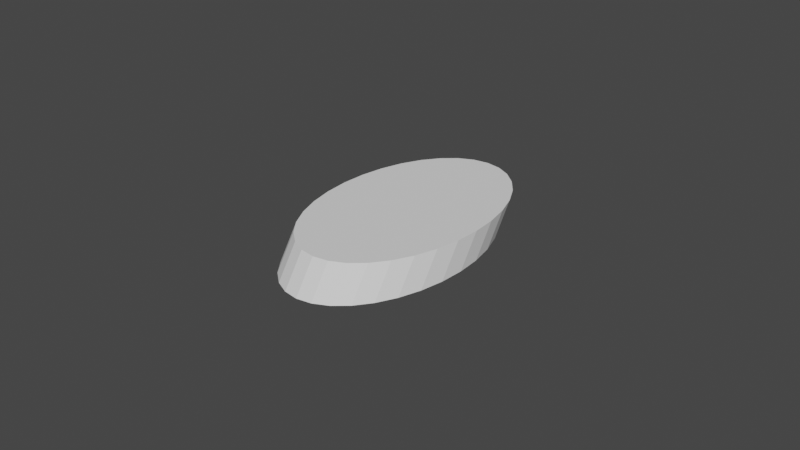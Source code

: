 # Source: tteok.blend  (saved by Blender 3.5.10; exported with 4.5.12 LTS)
import bpy
from mathutils import Matrix  # noqa: F401  (used for matrix-valued properties, if any)

bpy.ops.wm.read_factory_settings(use_empty=True)
scene = bpy.context.scene
scene.name = 'Scene'

# ---- world
world_world = bpy.data.worlds.new('World'); scene.world = world_world
world_world.use_nodes = True; world_world.node_tree.nodes.clear()
_N = world_world.node_tree.nodes; _L = world_world.node_tree.links
n0 = _N.new('ShaderNodeOutputWorld'); n0.name = 'World Output'; n0.location = (300, 300)
n1 = _N.new('ShaderNodeBackground'); n1.name = 'Background'; n1.location = (10, 300)
n1.inputs[0].default_value = (0.05088, 0.05088, 0.05088, 1.0)
_L.new(n1.outputs[0], n0.inputs[0])
n0.is_active_output = True
world_world.color = (0.05088, 0.05088, 0.05088)
world_world.use_sun_shadow = False
world_world.sun_shadow_jitter_overblur = 0.0

# ---- meshes
me_cylinder = bpy.data.meshes.new('Cylinder')
me_cylinder.from_pydata([(0.0, 1.0, -1.0), (0.0, 1.173, 1.0), (0.1951, 0.9808, -1.0), (0.1951, 1.154, 1.0), (0.3827, 0.9239, -1.0), (0.3827, 1.097, 1.0), (0.5556, 0.8315, -1.0), (0.5556, 1.004, 1.0), (0.7071, 0.7071, -1.0), (0.7071, 0.88, 1.0), (0.8315, 0.5556, -1.0), (0.8315, 0.7285, 1.0), (0.9239, 0.3827, -1.0), (0.9239, 0.5556, 1.0), (0.9808, 0.1951, -1.0), (0.9808, 0.368, 1.0), (1.0, 0.0, -1.0), (1.0, 0.1729, 1.0), (0.9808, -0.1951, -1.0), (0.9808, -0.02218, 1.0), (0.9239, -0.3827, -1.0), (0.9239, -0.2098, 1.0), (0.8315, -0.5556, -1.0), (0.8315, -0.3827, 1.0), (0.7071, -0.7071, -1.0), (0.7071, -0.5342, 1.0), (0.5556, -0.8315, -1.0), (0.5556, -0.6586, 1.0), (0.3827, -0.9239, -1.0), (0.3827, -0.751, 1.0), (0.1951, -0.9808, -1.0), (0.1951, -0.8079, 1.0), (0.0, -1.0, -1.0), (0.0, -0.8271, 1.0), (-0.1951, -0.9808, -1.0), (-0.1951, -0.8079, 1.0), (-0.3827, -0.9239, -1.0), (-0.3827, -0.751, 1.0), (-0.5556, -0.8315, -1.0), (-0.5556, -0.6586, 1.0), (-0.7071, -0.7071, -1.0), (-0.7071, -0.5342, 1.0), (-0.8315, -0.5556, -1.0), (-0.8315, -0.3827, 1.0), (-0.9239, -0.3827, -1.0), (-0.9239, -0.2098, 1.0), (-0.9808, -0.1951, -1.0), (-0.9808, -0.02218, 1.0), (-1.0, 0.0, -1.0), (-1.0, 0.1729, 1.0), (-0.9808, 0.1951, -1.0), (-0.9808, 0.368, 1.0), (-0.9239, 0.3827, -1.0), (-0.9239, 0.5556, 1.0), (-0.8315, 0.5556, -1.0), (-0.8315, 0.7285, 1.0), (-0.7071, 0.7071, -1.0), (-0.7071, 0.88, 1.0), (-0.5556, 0.8315, -1.0), (-0.5556, 1.004, 1.0), (-0.3827, 0.9239, -1.0), (-0.3827, 1.097, 1.0), (-0.1951, 0.9808, -1.0), (-0.1951, 1.154, 1.0)], [], [(0, 1, 3, 2), (2, 3, 5, 4), (4, 5, 7, 6), (6, 7, 9, 8), (8, 9, 11, 10), (10, 11, 13, 12), (12, 13, 15, 14), (14, 15, 17, 16), (16, 17, 19, 18), (18, 19, 21, 20), (20, 21, 23, 22), (22, 23, 25, 24), (24, 25, 27, 26), (26, 27, 29, 28), (28, 29, 31, 30), (30, 31, 33, 32), (32, 33, 35, 34), (34, 35, 37, 36), (36, 37, 39, 38), (38, 39, 41, 40), (40, 41, 43, 42), (42, 43, 45, 44), (44, 45, 47, 46), (46, 47, 49, 48), (48, 49, 51, 50), (50, 51, 53, 52), (52, 53, 55, 54), (54, 55, 57, 56), (56, 57, 59, 58), (58, 59, 61, 60), (3, 1, 63, 61, 59, 57, 55, 53, 51, 49, 47, 45, 43, 41, 39, 37, 35, 33, 31, 29, 27, 25, 23, 21, 19, 17, 15, 13, 11, 9, 7, 5), (60, 61, 63, 62), (62, 63, 1, 0), (0, 2, 4, 6, 8, 10, 12, 14, 16, 18, 20, 22, 24, 26, 28, 30, 32, 34, 36, 38, 40, 42, 44, 46, 48, 50, 52, 54, 56, 58, 60, 62)])
_uv = me_cylinder.uv_layers.new(name='UVMap')
_uv.uv.foreach_set('vector', [1.0, 0.5, 1.0, 1.0, 0.9688, 1.0, 0.9688, 0.5, 0.9688, 0.5, 0.9688, 1.0, 0.9375, 1.0, 0.9375, 0.5, 0.9375, 0.5, 0.9375, 1.0, 0.9062, 1.0, 0.9062, 0.5, 0.9062, 0.5, 0.9062, 1.0, 0.875, 1.0, 0.875, 0.5, 0.875, 0.5, 0.875, 1.0, 0.8438, 1.0, 0.8438, 0.5, 0.8438, 0.5, 0.8438, 1.0, 0.8125, 1.0, 0.8125, 0.5, 0.8125, 0.5, 0.8125, 1.0, 0.7812, 1.0, 0.7812, 0.5, 0.7812, 0.5, 0.7812, 1.0, 0.75, 1.0, 0.75, 0.5, 0.75, 0.5, 0.75, 1.0, 0.7188, 1.0, 0.7188, 0.5, 0.7188, 0.5, 0.7188, 1.0, 0.6875, 1.0, 0.6875, 0.5, 0.6875, 0.5, 0.6875, 1.0, 0.6562, 1.0, 0.6562, 0.5, 0.6562, 0.5, 0.6562, 1.0, 0.625, 1.0, 0.625, 0.5, 0.625, 0.5, 0.625, 1.0, 0.5938, 1.0, 0.5938, 0.5, 0.5938, 0.5, 0.5938, 1.0, 0.5625, 1.0, 0.5625, 0.5, 0.5625, 0.5, 0.5625, 1.0, 0.5312, 1.0, 0.5312, 0.5, 0.5312, 0.5, 0.5312, 1.0, 0.5, 1.0, 0.5, 0.5, 0.5, 0.5, 0.5, 1.0, 0.4688, 1.0, 0.4688, 0.5, 0.4688, 0.5, 0.4688, 1.0, 0.4375, 1.0, 0.4375, 0.5, 0.4375, 0.5, 0.4375, 1.0, 0.4062, 1.0, 0.4062, 0.5, 0.4062, 0.5, 0.4062, 1.0, 0.375, 1.0, 0.375, 0.5, 0.375, 0.5, 0.375, 1.0, 0.3438, 1.0, 0.3438, 0.5, 0.3438, 0.5, 0.3438, 1.0, 0.3125, 1.0, 0.3125, 0.5, 0.3125, 0.5, 0.3125, 1.0, 0.2812, 1.0, 0.2812, 0.5, 0.2812, 0.5, 0.2812, 1.0, 0.25, 1.0, 0.25, 0.5, 0.25, 0.5, 0.25, 1.0, 0.2188, 1.0, 0.2188, 0.5, 0.2188, 0.5, 0.2188, 1.0, 0.1875, 1.0, 0.1875, 0.5, 0.1875, 0.5, 0.1875, 1.0, 0.1562, 1.0, 0.1562, 0.5, 0.1562, 0.5, 0.1562, 1.0, 0.125, 1.0, 0.125, 0.5, 0.125, 0.5, 0.125, 1.0, 0.09375, 1.0, 0.09375, 0.5, 0.09375, 0.5, 0.09375, 1.0, 0.0625, 1.0, 0.0625, 0.5, 0.2968, 0.4854, 0.25, 0.49, 0.2032, 0.4854, 0.1582, 0.4717, 0.1167, 0.4496, 0.08029, 0.4197, 0.05045, 0.3833, 0.02827, 0.3418, 0.01461, 0.2968, 0.01, 0.25, 0.01461, 0.2032, 0.02827, 0.1582, 0.05045, 0.1167, 0.08029, 0.08029, 0.1167, 0.05045, 0.1582, 0.02827, 0.2032, 0.01461, 0.25, 0.01, 0.2968, 0.01461, 0.3418, 0.02827, 0.3833, 0.05045, 0.4197, 0.08029, 0.4496, 0.1167, 0.4717, 0.1582, 0.4854, 0.2032, 0.49, 0.25, 0.4854, 0.2968, 0.4717, 0.3418, 0.4496, 0.3833, 0.4197, 0.4197, 0.3833, 0.4496, 0.3418, 0.4717, 0.0625, 0.5, 0.0625, 1.0, 0.03125, 1.0, 0.03125, 0.5, 0.03125, 0.5, 0.03125, 1.0, 0.0, 1.0, 0.0, 0.5, 0.75, 0.49, 0.7968, 0.4854, 0.8418, 0.4717, 0.8833, 0.4496, 0.9197, 0.4197, 0.9496, 0.3833, 0.9717, 0.3418, 0.9854, 0.2968, 0.99, 0.25, 0.9854, 0.2032, 0.9717, 0.1582, 0.9496, 0.1167, 0.9197, 0.08029, 0.8833, 0.05045, 0.8418, 0.02827, 0.7968, 0.01461, 0.75, 0.01, 0.7032, 0.01461, 0.6582, 0.02827, 0.6167, 0.05045, 0.5803, 0.08029, 0.5504, 0.1167, 0.5283, 0.1582, 0.5146, 0.2032, 0.51, 0.25, 0.5146, 0.2968, 0.5283, 0.3418, 0.5504, 0.3833, 0.5803, 0.4197, 0.6167, 0.4496, 0.6582, 0.4717, 0.7032, 0.4854])
me_cylinder.update()

# ---- objects
ob_tteok = bpy.data.objects.new('tteok', me_cylinder)

# ---- transforms, parenting, visibility, modifiers, constraints
ob_tteok.location = (0.09, 0.21, 0.0)
ob_tteok.scale = (0.025, 0.04, 0.005)

# ---- collection membership
scene.collection.objects.link(ob_tteok)

# ---- scene / render settings (as saved in the file)
scene.frame_start = 1; scene.frame_end = 250; scene.frame_set(1)
scene.render.engine = 'BLENDER_EEVEE_NEXT'
scene.cycles.sampling_pattern = 'TABULATED_SOBOL'
scene.view_settings.view_transform = 'Filmic'
bpy.context.view_layer.update()

# ---- added for rendering (the .blend has no active camera and no usable light): camera, sun
cam_auto = bpy.data.cameras.new('AutoCamera')
cam_auto.lens = 50.0
cam_auto.sensor_width = 36.0
cam_auto.clip_end = 1000.0
ob_auto_camera = bpy.data.objects.new('AutoCamera', cam_auto)
scene.collection.objects.link(ob_auto_camera)
ob_auto_camera.location = (0.275045, -0.00859572, 0.148036)
ob_auto_camera.rotation_euler = (1.09748, -7.21219e-08, 0.694738)
scene.camera = ob_auto_camera
light_auto_sun = bpy.data.lights.new('AutoSun', 'SUN')
light_auto_sun.energy = 3.0
light_auto_sun.angle = 0.0523599
ob_auto_sun = bpy.data.objects.new('AutoSun', light_auto_sun)
scene.collection.objects.link(ob_auto_sun)
ob_auto_sun.rotation_euler = (0.872665, 0.174533, 0.523599)
bpy.context.view_layer.update()
